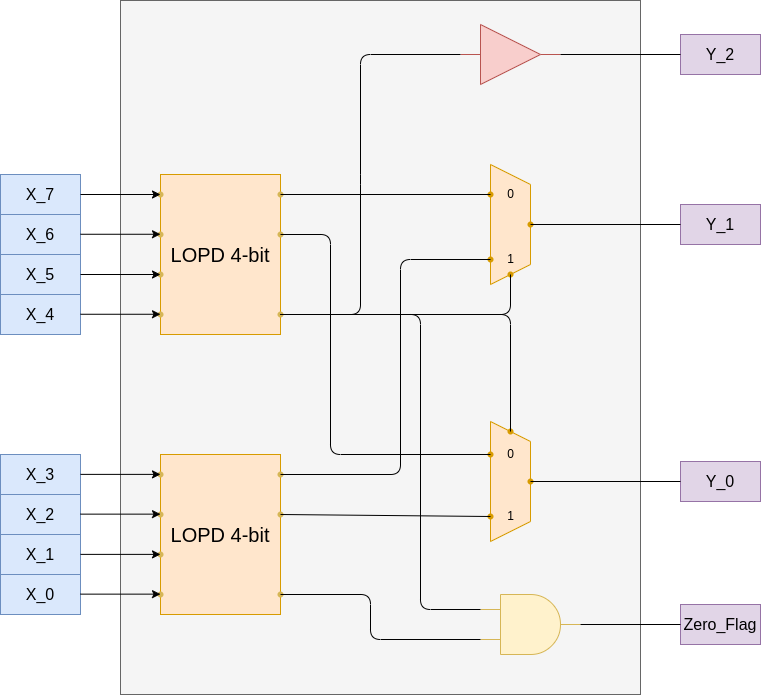

The diagram above was exported from draw.io. Its source (the exported page's mxGraphModel, read from the mxfile embedded in the PNG):
<mxGraphModel dx="1551" dy="1174" grid="1" gridSize="10" guides="1" tooltips="1" connect="1" arrows="1" fold="1" page="1" pageScale="1" pageWidth="850" pageHeight="1100" math="0" shadow="0">
  <root>
    <mxCell id="0" />
    <mxCell id="1" parent="0" />
    <mxCell id="79" value="" style="rounded=0;whiteSpace=wrap;html=1;fillColor=#f5f5f5;fontColor=#333333;strokeColor=#666666;" vertex="1" parent="1">
      <mxGeometry x="120" y="26" width="520" height="694" as="geometry" />
    </mxCell>
    <mxCell id="39" value="" style="group" vertex="1" connectable="0" parent="1">
      <mxGeometry y="200" width="290" height="160" as="geometry" />
    </mxCell>
    <mxCell id="10" value="" style="group" vertex="1" connectable="0" parent="39">
      <mxGeometry x="150" width="140" height="160" as="geometry" />
    </mxCell>
    <mxCell id="2" value="&lt;font style=&quot;font-size: 20px;&quot;&gt;LOPD 4-bit&lt;/font&gt;" style="whiteSpace=wrap;html=1;fillColor=#ffe6cc;strokeColor=#d79b00;" vertex="1" parent="10">
      <mxGeometry x="10" width="120" height="160" as="geometry" />
    </mxCell>
    <mxCell id="3" value="" style="shape=waypoint;sketch=0;size=6;pointerEvents=1;points=[];fillColor=#fff2cc;resizable=0;rotatable=0;perimeter=centerPerimeter;snapToPoint=1;strokeColor=#d6b656;" vertex="1" parent="10">
      <mxGeometry y="10" width="20" height="20" as="geometry" />
    </mxCell>
    <mxCell id="4" value="" style="shape=waypoint;sketch=0;size=6;pointerEvents=1;points=[];fillColor=#fff2cc;resizable=0;rotatable=0;perimeter=centerPerimeter;snapToPoint=1;strokeColor=#d6b656;" vertex="1" parent="10">
      <mxGeometry y="50" width="20" height="20" as="geometry" />
    </mxCell>
    <mxCell id="5" value="" style="shape=waypoint;sketch=0;size=6;pointerEvents=1;points=[];fillColor=#fff2cc;resizable=0;rotatable=0;perimeter=centerPerimeter;snapToPoint=1;strokeColor=#d6b656;" vertex="1" parent="10">
      <mxGeometry y="90" width="20" height="20" as="geometry" />
    </mxCell>
    <mxCell id="6" value="" style="shape=waypoint;sketch=0;size=6;pointerEvents=1;points=[];fillColor=#fff2cc;resizable=0;rotatable=0;perimeter=centerPerimeter;snapToPoint=1;strokeColor=#d6b656;" vertex="1" parent="10">
      <mxGeometry y="130" width="20" height="20" as="geometry" />
    </mxCell>
    <mxCell id="7" value="" style="shape=waypoint;sketch=0;size=6;pointerEvents=1;points=[];fillColor=#fff2cc;resizable=0;rotatable=0;perimeter=centerPerimeter;snapToPoint=1;strokeColor=#d6b656;" vertex="1" parent="10">
      <mxGeometry x="120" y="10" width="20" height="20" as="geometry" />
    </mxCell>
    <mxCell id="8" value="" style="shape=waypoint;sketch=0;size=6;pointerEvents=1;points=[];fillColor=#fff2cc;resizable=0;rotatable=0;perimeter=centerPerimeter;snapToPoint=1;strokeColor=#d6b656;" vertex="1" parent="10">
      <mxGeometry x="120" y="50" width="20" height="20" as="geometry" />
    </mxCell>
    <mxCell id="9" value="" style="shape=waypoint;sketch=0;size=6;pointerEvents=1;points=[];fillColor=#fff2cc;resizable=0;rotatable=0;perimeter=centerPerimeter;snapToPoint=1;strokeColor=#d6b656;" vertex="1" parent="10">
      <mxGeometry x="120" y="130" width="20" height="20" as="geometry" />
    </mxCell>
    <mxCell id="20" value="&lt;font style=&quot;font-size: 16px;&quot;&gt;X_7&lt;/font&gt;" style="whiteSpace=wrap;html=1;fillColor=#dae8fc;strokeColor=#6c8ebf;" vertex="1" parent="39">
      <mxGeometry width="80" height="40" as="geometry" />
    </mxCell>
    <mxCell id="21" value="&lt;font style=&quot;font-size: 16px;&quot;&gt;X_6&lt;/font&gt;" style="whiteSpace=wrap;html=1;fillColor=#dae8fc;strokeColor=#6c8ebf;" vertex="1" parent="39">
      <mxGeometry y="40" width="80" height="40" as="geometry" />
    </mxCell>
    <mxCell id="22" value="&lt;font style=&quot;font-size: 16px;&quot;&gt;X_5&lt;/font&gt;" style="whiteSpace=wrap;html=1;fillColor=#dae8fc;strokeColor=#6c8ebf;" vertex="1" parent="39">
      <mxGeometry y="80" width="80" height="40" as="geometry" />
    </mxCell>
    <mxCell id="23" value="&lt;font style=&quot;font-size: 16px;&quot;&gt;X_4&lt;/font&gt;" style="whiteSpace=wrap;html=1;fillColor=#dae8fc;strokeColor=#6c8ebf;" vertex="1" parent="39">
      <mxGeometry y="120" width="80" height="40" as="geometry" />
    </mxCell>
    <mxCell id="29" value="" style="edgeStyle=none;orthogonalLoop=1;jettySize=auto;html=1;exitX=1;exitY=0.5;exitDx=0;exitDy=0;entryX=0.15;entryY=0.64;entryDx=0;entryDy=0;entryPerimeter=0;" edge="1" parent="39" source="20" target="3">
      <mxGeometry width="100" relative="1" as="geometry">
        <mxPoint x="70" y="-10" as="sourcePoint" />
        <mxPoint x="170" y="-10" as="targetPoint" />
        <Array as="points" />
      </mxGeometry>
    </mxCell>
    <mxCell id="30" value="" style="edgeStyle=none;orthogonalLoop=1;jettySize=auto;html=1;exitX=1;exitY=0.5;exitDx=0;exitDy=0;entryX=0.15;entryY=0.64;entryDx=0;entryDy=0;entryPerimeter=0;" edge="1" parent="39">
      <mxGeometry width="100" relative="1" as="geometry">
        <mxPoint x="80" y="59.75999999999999" as="sourcePoint" />
        <mxPoint x="160" y="59.75999999999999" as="targetPoint" />
        <Array as="points" />
      </mxGeometry>
    </mxCell>
    <mxCell id="31" value="" style="edgeStyle=none;orthogonalLoop=1;jettySize=auto;html=1;exitX=1;exitY=0.5;exitDx=0;exitDy=0;entryX=0.15;entryY=0.64;entryDx=0;entryDy=0;entryPerimeter=0;" edge="1" parent="39">
      <mxGeometry width="100" relative="1" as="geometry">
        <mxPoint x="80" y="100" as="sourcePoint" />
        <mxPoint x="160" y="100" as="targetPoint" />
        <Array as="points" />
      </mxGeometry>
    </mxCell>
    <mxCell id="32" value="" style="edgeStyle=none;orthogonalLoop=1;jettySize=auto;html=1;exitX=1;exitY=0.5;exitDx=0;exitDy=0;entryX=0.15;entryY=0.64;entryDx=0;entryDy=0;entryPerimeter=0;" edge="1" parent="39">
      <mxGeometry width="100" relative="1" as="geometry">
        <mxPoint x="80" y="139.76" as="sourcePoint" />
        <mxPoint x="160" y="139.76" as="targetPoint" />
        <Array as="points" />
      </mxGeometry>
    </mxCell>
    <mxCell id="40" value="" style="group" vertex="1" connectable="0" parent="1">
      <mxGeometry y="480" width="290" height="160" as="geometry" />
    </mxCell>
    <mxCell id="11" value="" style="group" vertex="1" connectable="0" parent="40">
      <mxGeometry x="150" width="140" height="160" as="geometry" />
    </mxCell>
    <mxCell id="12" value="&lt;font style=&quot;font-size: 20px;&quot;&gt;LOPD 4-bit&lt;/font&gt;" style="whiteSpace=wrap;html=1;fillColor=#ffe6cc;strokeColor=#d79b00;" vertex="1" parent="11">
      <mxGeometry x="10" width="120" height="160" as="geometry" />
    </mxCell>
    <mxCell id="13" value="" style="shape=waypoint;sketch=0;size=6;pointerEvents=1;points=[];fillColor=#fff2cc;resizable=0;rotatable=0;perimeter=centerPerimeter;snapToPoint=1;strokeColor=#d6b656;" vertex="1" parent="11">
      <mxGeometry y="10" width="20" height="20" as="geometry" />
    </mxCell>
    <mxCell id="14" value="" style="shape=waypoint;sketch=0;size=6;pointerEvents=1;points=[];fillColor=#fff2cc;resizable=0;rotatable=0;perimeter=centerPerimeter;snapToPoint=1;strokeColor=#d6b656;" vertex="1" parent="11">
      <mxGeometry y="50" width="20" height="20" as="geometry" />
    </mxCell>
    <mxCell id="15" value="" style="shape=waypoint;sketch=0;size=6;pointerEvents=1;points=[];fillColor=#fff2cc;resizable=0;rotatable=0;perimeter=centerPerimeter;snapToPoint=1;strokeColor=#d6b656;" vertex="1" parent="11">
      <mxGeometry y="90" width="20" height="20" as="geometry" />
    </mxCell>
    <mxCell id="16" value="" style="shape=waypoint;sketch=0;size=6;pointerEvents=1;points=[];fillColor=#fff2cc;resizable=0;rotatable=0;perimeter=centerPerimeter;snapToPoint=1;strokeColor=#d6b656;" vertex="1" parent="11">
      <mxGeometry y="130" width="20" height="20" as="geometry" />
    </mxCell>
    <mxCell id="17" value="" style="shape=waypoint;sketch=0;size=6;pointerEvents=1;points=[];fillColor=#fff2cc;resizable=0;rotatable=0;perimeter=centerPerimeter;snapToPoint=1;strokeColor=#d6b656;" vertex="1" parent="11">
      <mxGeometry x="120" y="10" width="20" height="20" as="geometry" />
    </mxCell>
    <mxCell id="18" value="" style="shape=waypoint;sketch=0;size=6;pointerEvents=1;points=[];fillColor=#fff2cc;resizable=0;rotatable=0;perimeter=centerPerimeter;snapToPoint=1;strokeColor=#d6b656;" vertex="1" parent="11">
      <mxGeometry x="120" y="50" width="20" height="20" as="geometry" />
    </mxCell>
    <mxCell id="19" value="" style="shape=waypoint;sketch=0;size=6;pointerEvents=1;points=[];fillColor=#fff2cc;resizable=0;rotatable=0;perimeter=centerPerimeter;snapToPoint=1;strokeColor=#d6b656;" vertex="1" parent="11">
      <mxGeometry x="120" y="130" width="20" height="20" as="geometry" />
    </mxCell>
    <mxCell id="25" value="&lt;font style=&quot;font-size: 16px;&quot;&gt;X_3&lt;/font&gt;" style="whiteSpace=wrap;html=1;fillColor=#dae8fc;strokeColor=#6c8ebf;" vertex="1" parent="40">
      <mxGeometry width="80" height="40" as="geometry" />
    </mxCell>
    <mxCell id="26" value="&lt;font style=&quot;font-size: 16px;&quot;&gt;X_2&lt;/font&gt;" style="whiteSpace=wrap;html=1;fillColor=#dae8fc;strokeColor=#6c8ebf;" vertex="1" parent="40">
      <mxGeometry y="40" width="80" height="40" as="geometry" />
    </mxCell>
    <mxCell id="27" value="&lt;font style=&quot;font-size: 16px;&quot;&gt;X_1&lt;/font&gt;" style="whiteSpace=wrap;html=1;fillColor=#dae8fc;strokeColor=#6c8ebf;" vertex="1" parent="40">
      <mxGeometry y="80" width="80" height="40" as="geometry" />
    </mxCell>
    <mxCell id="28" value="&lt;font style=&quot;font-size: 16px;&quot;&gt;X_0&lt;/font&gt;" style="whiteSpace=wrap;html=1;fillColor=#dae8fc;strokeColor=#6c8ebf;" vertex="1" parent="40">
      <mxGeometry y="120" width="80" height="40" as="geometry" />
    </mxCell>
    <mxCell id="35" value="" style="edgeStyle=none;orthogonalLoop=1;jettySize=auto;html=1;exitX=1;exitY=0.5;exitDx=0;exitDy=0;entryX=0.15;entryY=0.64;entryDx=0;entryDy=0;entryPerimeter=0;" edge="1" parent="40">
      <mxGeometry width="100" relative="1" as="geometry">
        <mxPoint x="80" y="139.64" as="sourcePoint" />
        <mxPoint x="160" y="139.64" as="targetPoint" />
        <Array as="points" />
      </mxGeometry>
    </mxCell>
    <mxCell id="36" value="" style="edgeStyle=none;orthogonalLoop=1;jettySize=auto;html=1;exitX=1;exitY=0.5;exitDx=0;exitDy=0;entryX=0.15;entryY=0.64;entryDx=0;entryDy=0;entryPerimeter=0;" edge="1" parent="40">
      <mxGeometry width="100" relative="1" as="geometry">
        <mxPoint x="80" y="99.88" as="sourcePoint" />
        <mxPoint x="160" y="99.88" as="targetPoint" />
        <Array as="points" />
      </mxGeometry>
    </mxCell>
    <mxCell id="37" value="" style="edgeStyle=none;orthogonalLoop=1;jettySize=auto;html=1;exitX=1;exitY=0.5;exitDx=0;exitDy=0;entryX=0.15;entryY=0.64;entryDx=0;entryDy=0;entryPerimeter=0;" edge="1" parent="40">
      <mxGeometry width="100" relative="1" as="geometry">
        <mxPoint x="80" y="59.639999999999986" as="sourcePoint" />
        <mxPoint x="160" y="59.639999999999986" as="targetPoint" />
        <Array as="points" />
      </mxGeometry>
    </mxCell>
    <mxCell id="38" value="" style="edgeStyle=none;orthogonalLoop=1;jettySize=auto;html=1;exitX=1;exitY=0.5;exitDx=0;exitDy=0;entryX=0.15;entryY=0.64;entryDx=0;entryDy=0;entryPerimeter=0;" edge="1" parent="40">
      <mxGeometry width="100" relative="1" as="geometry">
        <mxPoint x="80" y="19.879999999999995" as="sourcePoint" />
        <mxPoint x="160" y="19.879999999999995" as="targetPoint" />
        <Array as="points" />
      </mxGeometry>
    </mxCell>
    <mxCell id="41" value="" style="verticalLabelPosition=bottom;shadow=0;dashed=0;align=center;html=1;verticalAlign=top;shape=mxgraph.electrical.logic_gates.logic_gate;operation=and;fillColor=#fff2cc;strokeColor=#d6b656;" vertex="1" parent="1">
      <mxGeometry x="480" y="620" width="100" height="60" as="geometry" />
    </mxCell>
    <mxCell id="51" value="" style="group" vertex="1" connectable="0" parent="1">
      <mxGeometry x="480" y="190" width="60" height="120" as="geometry" />
    </mxCell>
    <mxCell id="44" value="" style="shape=trapezoid;perimeter=trapezoidPerimeter;whiteSpace=wrap;html=1;fixedSize=1;rotation=90;fillColor=#ffe6cc;strokeColor=#d79b00;" vertex="1" parent="51">
      <mxGeometry x="-30" y="40" width="120" height="40" as="geometry" />
    </mxCell>
    <mxCell id="45" value="" style="shape=waypoint;sketch=0;size=6;pointerEvents=1;points=[];fillColor=#ffe6cc;resizable=0;rotatable=0;perimeter=centerPerimeter;snapToPoint=1;strokeColor=#d79b00;" vertex="1" parent="51">
      <mxGeometry y="20" width="20" height="20" as="geometry" />
    </mxCell>
    <mxCell id="46" value="0" style="text;html=1;align=center;verticalAlign=middle;resizable=0;points=[];autosize=1;strokeColor=none;fillColor=none;" vertex="1" parent="51">
      <mxGeometry x="15" y="15" width="30" height="30" as="geometry" />
    </mxCell>
    <mxCell id="47" value="1" style="text;html=1;align=center;verticalAlign=middle;resizable=0;points=[];autosize=1;strokeColor=none;fillColor=none;" vertex="1" parent="51">
      <mxGeometry x="15" y="80" width="30" height="30" as="geometry" />
    </mxCell>
    <mxCell id="48" value="" style="shape=waypoint;sketch=0;size=6;pointerEvents=1;points=[];fillColor=#ffe6cc;resizable=0;rotatable=0;perimeter=centerPerimeter;snapToPoint=1;strokeColor=#d79b00;" vertex="1" parent="51">
      <mxGeometry y="85" width="20" height="20" as="geometry" />
    </mxCell>
    <mxCell id="49" value="" style="shape=waypoint;sketch=0;size=6;pointerEvents=1;points=[];fillColor=#ffe6cc;resizable=0;rotatable=0;perimeter=centerPerimeter;snapToPoint=1;strokeColor=#d79b00;" vertex="1" parent="51">
      <mxGeometry x="40" y="50" width="20" height="20" as="geometry" />
    </mxCell>
    <mxCell id="50" value="" style="shape=waypoint;sketch=0;size=6;pointerEvents=1;points=[];fillColor=#ffe6cc;resizable=0;rotatable=0;perimeter=centerPerimeter;snapToPoint=1;strokeColor=#d79b00;" vertex="1" parent="51">
      <mxGeometry x="20" y="100" width="20" height="20" as="geometry" />
    </mxCell>
    <mxCell id="52" value="" style="group" vertex="1" connectable="0" parent="1">
      <mxGeometry x="480" y="447" width="60" height="120" as="geometry" />
    </mxCell>
    <mxCell id="53" value="" style="shape=trapezoid;perimeter=trapezoidPerimeter;whiteSpace=wrap;html=1;fixedSize=1;rotation=90;fillColor=#ffe6cc;strokeColor=#d79b00;" vertex="1" parent="52">
      <mxGeometry x="-30" y="40" width="120" height="40" as="geometry" />
    </mxCell>
    <mxCell id="54" value="" style="shape=waypoint;sketch=0;size=6;pointerEvents=1;points=[];fillColor=#ffe6cc;resizable=0;rotatable=0;perimeter=centerPerimeter;snapToPoint=1;strokeColor=#d79b00;" vertex="1" parent="52">
      <mxGeometry y="23" width="20" height="20" as="geometry" />
    </mxCell>
    <mxCell id="55" value="0" style="text;html=1;align=center;verticalAlign=middle;resizable=0;points=[];autosize=1;strokeColor=none;fillColor=none;" vertex="1" parent="52">
      <mxGeometry x="15" y="18" width="30" height="30" as="geometry" />
    </mxCell>
    <mxCell id="56" value="1" style="text;html=1;align=center;verticalAlign=middle;resizable=0;points=[];autosize=1;strokeColor=none;fillColor=none;" vertex="1" parent="52">
      <mxGeometry x="15" y="80" width="30" height="30" as="geometry" />
    </mxCell>
    <mxCell id="57" value="" style="shape=waypoint;sketch=0;size=6;pointerEvents=1;points=[];fillColor=#ffe6cc;resizable=0;rotatable=0;perimeter=centerPerimeter;snapToPoint=1;strokeColor=#d79b00;" vertex="1" parent="52">
      <mxGeometry y="85" width="20" height="20" as="geometry" />
    </mxCell>
    <mxCell id="58" value="" style="shape=waypoint;sketch=0;size=6;pointerEvents=1;points=[];fillColor=#ffe6cc;resizable=0;rotatable=0;perimeter=centerPerimeter;snapToPoint=1;strokeColor=#d79b00;" vertex="1" parent="52">
      <mxGeometry x="40" y="50" width="20" height="20" as="geometry" />
    </mxCell>
    <mxCell id="59" value="" style="shape=waypoint;sketch=0;size=6;pointerEvents=1;points=[];fillColor=#ffe6cc;resizable=0;rotatable=0;perimeter=centerPerimeter;snapToPoint=1;strokeColor=#d79b00;" vertex="1" parent="52">
      <mxGeometry x="20" width="20" height="20" as="geometry" />
    </mxCell>
    <mxCell id="61" value="" style="verticalLabelPosition=bottom;shadow=0;dashed=0;align=center;html=1;verticalAlign=top;shape=mxgraph.electrical.logic_gates.buffer2;fillColor=#f8cecc;strokeColor=#b85450;" vertex="1" parent="1">
      <mxGeometry x="460" y="50" width="100" height="60" as="geometry" />
    </mxCell>
    <mxCell id="62" value="" style="endArrow=none;html=1;exitX=0.667;exitY=0.792;exitDx=0;exitDy=0;exitPerimeter=0;entryX=0;entryY=0.5;entryDx=0;entryDy=0;" edge="1" parent="1" source="9" target="61">
      <mxGeometry width="50" height="50" relative="1" as="geometry">
        <mxPoint x="540" y="480" as="sourcePoint" />
        <mxPoint x="590" y="430" as="targetPoint" />
        <Array as="points">
          <mxPoint x="360" y="340" />
          <mxPoint x="360" y="210" />
          <mxPoint x="360" y="80" />
        </Array>
      </mxGeometry>
    </mxCell>
    <mxCell id="63" value="" style="endArrow=none;html=1;exitX=0.542;exitY=0.917;exitDx=0;exitDy=0;exitPerimeter=0;entryX=0.333;entryY=0.75;entryDx=0;entryDy=0;entryPerimeter=0;" edge="1" parent="1" source="7" target="45">
      <mxGeometry width="50" height="50" relative="1" as="geometry">
        <mxPoint x="480" y="340" as="sourcePoint" />
        <mxPoint x="530" y="290" as="targetPoint" />
      </mxGeometry>
    </mxCell>
    <mxCell id="64" value="" style="endArrow=none;html=1;entryX=0.458;entryY=0.792;entryDx=0;entryDy=0;entryPerimeter=0;" edge="1" parent="1" source="9" target="50">
      <mxGeometry width="50" height="50" relative="1" as="geometry">
        <mxPoint x="290" y="230" as="sourcePoint" />
        <mxPoint x="500" y="230" as="targetPoint" />
        <Array as="points">
          <mxPoint x="510" y="340" />
        </Array>
      </mxGeometry>
    </mxCell>
    <mxCell id="65" value="" style="endArrow=none;html=1;exitX=1;exitY=0.75;exitDx=0;exitDy=0;exitPerimeter=0;entryX=0.25;entryY=0.75;entryDx=0;entryDy=0;entryPerimeter=0;" edge="1" parent="1" source="17" target="48">
      <mxGeometry width="50" height="50" relative="1" as="geometry">
        <mxPoint x="270" y="380" as="sourcePoint" />
        <mxPoint x="480" y="380" as="targetPoint" />
        <Array as="points">
          <mxPoint x="400" y="500" />
          <mxPoint x="400" y="285" />
        </Array>
      </mxGeometry>
    </mxCell>
    <mxCell id="66" value="" style="endArrow=none;html=1;entryX=0.507;entryY=0.236;entryDx=0;entryDy=0;entryPerimeter=0;exitX=0.888;exitY=0.712;exitDx=0;exitDy=0;exitPerimeter=0;" edge="1" parent="1" source="9" target="59">
      <mxGeometry width="50" height="50" relative="1" as="geometry">
        <mxPoint x="290" y="350" as="sourcePoint" />
        <mxPoint x="520" y="310" as="targetPoint" />
        <Array as="points">
          <mxPoint x="510" y="340" />
        </Array>
      </mxGeometry>
    </mxCell>
    <mxCell id="67" value="" style="endArrow=none;html=1;exitX=0.864;exitY=0.379;exitDx=0;exitDy=0;exitPerimeter=0;entryX=0.174;entryY=0.462;entryDx=0;entryDy=0;entryPerimeter=0;" edge="1" parent="1" source="18" target="57">
      <mxGeometry width="50" height="50" relative="1" as="geometry">
        <mxPoint x="440" y="500" as="sourcePoint" />
        <mxPoint x="490" y="450" as="targetPoint" />
      </mxGeometry>
    </mxCell>
    <mxCell id="68" value="" style="endArrow=none;html=1;exitX=0.912;exitY=0.569;exitDx=0;exitDy=0;exitPerimeter=0;entryX=0.102;entryY=0.338;entryDx=0;entryDy=0;entryPerimeter=0;" edge="1" parent="1" source="8" target="54">
      <mxGeometry width="50" height="50" relative="1" as="geometry">
        <mxPoint x="370" y="410" as="sourcePoint" />
        <mxPoint x="420" y="360" as="targetPoint" />
        <Array as="points">
          <mxPoint x="330" y="260" />
          <mxPoint x="330" y="480" />
        </Array>
      </mxGeometry>
    </mxCell>
    <mxCell id="69" value="" style="endArrow=none;html=1;exitX=0.364;exitY=0.664;exitDx=0;exitDy=0;exitPerimeter=0;entryX=0;entryY=0.25;entryDx=0;entryDy=0;entryPerimeter=0;" edge="1" parent="1" source="9" target="41">
      <mxGeometry width="50" height="50" relative="1" as="geometry">
        <mxPoint x="290" y="350" as="sourcePoint" />
        <mxPoint x="420" y="610" as="targetPoint" />
        <Array as="points">
          <mxPoint x="420" y="340" />
          <mxPoint x="420" y="635" />
        </Array>
      </mxGeometry>
    </mxCell>
    <mxCell id="70" value="" style="endArrow=none;html=1;exitX=1.174;exitY=0.45;exitDx=0;exitDy=0;exitPerimeter=0;entryX=0;entryY=0.75;entryDx=0;entryDy=0;entryPerimeter=0;" edge="1" parent="1" source="19" target="41">
      <mxGeometry width="50" height="50" relative="1" as="geometry">
        <mxPoint x="370" y="580" as="sourcePoint" />
        <mxPoint x="420" y="530" as="targetPoint" />
        <Array as="points">
          <mxPoint x="370" y="620" />
          <mxPoint x="370" y="665" />
        </Array>
      </mxGeometry>
    </mxCell>
    <mxCell id="71" value="&lt;font style=&quot;font-size: 16px;&quot;&gt;Y_2&lt;/font&gt;" style="whiteSpace=wrap;html=1;fillColor=#e1d5e7;strokeColor=#9673a6;" vertex="1" parent="1">
      <mxGeometry x="680" y="60" width="80" height="40" as="geometry" />
    </mxCell>
    <mxCell id="72" value="" style="endArrow=none;html=1;exitX=1;exitY=0.5;exitDx=0;exitDy=0;entryX=0;entryY=0.5;entryDx=0;entryDy=0;" edge="1" parent="1" source="61" target="71">
      <mxGeometry width="50" height="50" relative="1" as="geometry">
        <mxPoint x="670" y="320" as="sourcePoint" />
        <mxPoint x="720" y="270" as="targetPoint" />
      </mxGeometry>
    </mxCell>
    <mxCell id="73" value="&lt;font style=&quot;font-size: 16px;&quot;&gt;Y_1&lt;/font&gt;" style="whiteSpace=wrap;html=1;fillColor=#e1d5e7;strokeColor=#9673a6;" vertex="1" parent="1">
      <mxGeometry x="680" y="230" width="80" height="40" as="geometry" />
    </mxCell>
    <mxCell id="74" value="" style="endArrow=none;html=1;exitX=0.75;exitY=0.542;exitDx=0;exitDy=0;entryX=0;entryY=0.5;entryDx=0;entryDy=0;exitPerimeter=0;" edge="1" parent="1" source="49" target="73">
      <mxGeometry width="50" height="50" relative="1" as="geometry">
        <mxPoint x="570" y="90" as="sourcePoint" />
        <mxPoint x="690" y="90" as="targetPoint" />
      </mxGeometry>
    </mxCell>
    <mxCell id="75" value="&lt;font style=&quot;font-size: 16px;&quot;&gt;Y_0&lt;/font&gt;" style="whiteSpace=wrap;html=1;fillColor=#e1d5e7;strokeColor=#9673a6;" vertex="1" parent="1">
      <mxGeometry x="680" y="487" width="80" height="40" as="geometry" />
    </mxCell>
    <mxCell id="76" value="" style="endArrow=none;html=1;exitX=0.667;exitY=0.775;exitDx=0;exitDy=0;entryX=0;entryY=0.5;entryDx=0;entryDy=0;exitPerimeter=0;" edge="1" parent="1" source="58" target="75">
      <mxGeometry width="50" height="50" relative="1" as="geometry">
        <mxPoint x="540" y="260" as="sourcePoint" />
        <mxPoint x="690" y="260" as="targetPoint" />
      </mxGeometry>
    </mxCell>
    <mxCell id="77" value="&lt;font style=&quot;font-size: 16px;&quot;&gt;Zero_Flag&lt;/font&gt;" style="whiteSpace=wrap;html=1;fillColor=#e1d5e7;strokeColor=#9673a6;" vertex="1" parent="1">
      <mxGeometry x="680" y="630" width="80" height="40" as="geometry" />
    </mxCell>
    <mxCell id="78" value="" style="endArrow=none;html=1;exitX=1;exitY=0.5;exitDx=0;exitDy=0;entryX=0;entryY=0.5;entryDx=0;entryDy=0;exitPerimeter=0;" edge="1" parent="1" source="41" target="77">
      <mxGeometry width="50" height="50" relative="1" as="geometry">
        <mxPoint x="540" y="517" as="sourcePoint" />
        <mxPoint x="690" y="517" as="targetPoint" />
      </mxGeometry>
    </mxCell>
  </root>
</mxGraphModel>